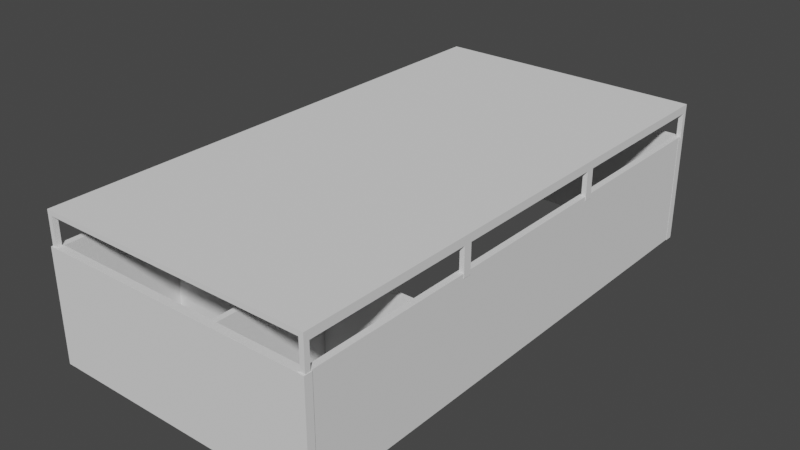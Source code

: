 # Source: Office.blend  (saved by Blender 2.90.8; exported with 4.5.12 LTS)
import bpy
from mathutils import Matrix  # noqa: F401  (used for matrix-valued properties, if any)

bpy.ops.wm.read_factory_settings(use_empty=True)
scene = bpy.context.scene
scene.name = 'Scene'

# ---- collections
col_collection = bpy.data.collections.new('Collection'); scene.collection.children.link(col_collection)

# ---- world
world_world = bpy.data.worlds.new('World'); scene.world = world_world
world_world.use_nodes = True; world_world.node_tree.nodes.clear()
_N = world_world.node_tree.nodes; _L = world_world.node_tree.links
n0 = _N.new('ShaderNodeOutputWorld'); n0.name = 'World Output'; n0.location = (300, 300)
n1 = _N.new('ShaderNodeBackground'); n1.name = 'Background'; n1.location = (10, 300)
n1.inputs[0].default_value = (0.05088, 0.05088, 0.05088, 1.0)
_L.new(n1.outputs[0], n0.inputs[0])
n0.is_active_output = True
world_world.color = (0.05088, 0.05088, 0.05088)
world_world.use_sun_shadow = False
world_world.sun_shadow_jitter_overblur = 0.0

# ---- meshes
me_cube_003 = bpy.data.meshes.new('Cube.003')
me_cube_003.from_pydata([(-0.9849, 0.1984, 0.008556), (-0.9849, 0.1984, 1.778), (-0.9849, 2.198, 0.008556), (-0.9849, 2.198, 1.778), (0.9689, 0.1984, 0.008556), (0.9689, 0.1984, 1.778), (0.9689, 2.198, 0.008556), (0.9689, 2.198, 1.778), (0.07346, 2.198, 0.008556), (0.07346, 0.1984, 0.008556), (0.07346, 2.198, 0.4138), (0.07346, 0.1984, 0.4138), (-0.07518, 2.198, 0.4138), (-0.07518, 0.1984, 0.4138), (-0.07518, 2.198, 0.008556), (-0.07518, 0.1984, 0.008556)], [], [(0, 1, 3, 2), (2, 3, 7, 6, 8, 10, 12, 14), (6, 7, 5, 4), (4, 5, 1, 0, 15, 13, 11, 9), (2, 14, 15, 0), (7, 3, 1, 5), (11, 10, 8, 9), (12, 13, 15, 14), (10, 11, 13, 12), (9, 8, 6, 4)])
_uv = me_cube_003.uv_layers.new(name='UVMap')
_uv.uv.foreach_set('vector', [0.375, 0.0, 0.625, 0.0, 0.625, 0.25, 0.375, 0.25, 0.375, 0.25, 0.625, 0.25, 0.625, 0.5, 0.375, 0.5, 0.375, 0.3902, 0.4684, 0.3902, 0.4684, 0.3598, 0.375, 0.3598, 0.375, 0.5, 0.625, 0.5, 0.625, 0.75, 0.375, 0.75, 0.375, 0.75, 0.625, 0.75, 0.625, 1.0, 0.375, 1.0, 0.375, 0.8902, 0.4684, 0.8902, 0.4684, 0.8598, 0.375, 0.8598, 0.125, 0.5, 0.2348, 0.5, 0.2348, 0.75, 0.125, 0.75, 0.625, 0.5, 0.875, 0.5, 0.875, 0.75, 0.625, 0.75, 0.625, 0.6382, 0.625, 0.6118, 0.3945, 0.6118, 0.3945, 0.6382, 0.625, 0.1382, 0.625, 0.1118, 0.3945, 0.1118, 0.3945, 0.1382, 0.625, 0.6118, 0.625, 0.6382, 0.875, 0.6382, 0.875, 0.6118, 0.2652, 0.75, 0.2652, 0.5, 0.375, 0.5, 0.375, 0.75])
me_cube_003.materials.append(None)
me_cube_003.use_remesh_fix_poles = True
me_cube_003.use_remesh_preserve_attributes = False
me_cube_003.use_mirror_vertex_groups = False
me_cube_003.update()
me_cube_005 = bpy.data.meshes.new('Cube.005')
me_cube_005.from_pydata([(-0.4447, -67.15, 0.008697), (-0.4447, -67.15, 1.765), (-0.4447, -65.15, 0.008697), (-0.4447, -65.15, 1.765), (0.3525, -67.15, 0.008697), (0.3525, -67.15, 1.765), (0.3525, -65.15, 0.008697), (0.3525, -65.15, 1.765), (0.06185, -65.15, 0.008697), (0.06185, -67.15, 0.008697), (0.06185, -65.15, 0.3941), (0.06185, -67.15, 0.3941), (-0.06183, -65.15, 0.3941), (-0.06183, -67.15, 0.3941), (-0.06183, -65.15, 0.008697), (-0.06183, -67.15, 0.008697)], [], [(0, 1, 3, 2), (2, 3, 7, 6, 8, 10, 12, 14), (6, 7, 5, 4), (4, 5, 1, 0, 15, 13, 11, 9), (2, 14, 15, 0), (7, 3, 1, 5), (11, 10, 8, 9), (12, 13, 15, 14), (10, 11, 13, 12), (9, 8, 6, 4)])
_uv = me_cube_005.uv_layers.new(name='UVMap')
_uv.uv.foreach_set('vector', [0.375, 0.0, 0.625, 0.0, 0.625, 0.25, 0.375, 0.25, 0.375, 0.25, 0.625, 0.25, 0.625, 0.5, 0.375, 0.5, 0.375, 0.3902, 0.4684, 0.3902, 0.4684, 0.3598, 0.375, 0.3598, 0.375, 0.5, 0.625, 0.5, 0.625, 0.75, 0.375, 0.75, 0.375, 0.75, 0.625, 0.75, 0.625, 1.0, 0.375, 1.0, 0.375, 0.8902, 0.4684, 0.8902, 0.4684, 0.8598, 0.375, 0.8598, 0.125, 0.5, 0.2348, 0.5, 0.2348, 0.75, 0.125, 0.75, 0.625, 0.5, 0.875, 0.5, 0.875, 0.75, 0.625, 0.75, 0.625, 0.6382, 0.625, 0.6118, 0.3945, 0.6118, 0.3945, 0.6382, 0.625, 0.1382, 0.625, 0.1118, 0.3945, 0.1118, 0.3945, 0.1382, 0.625, 0.6118, 0.625, 0.6382, 0.875, 0.6382, 0.875, 0.6118, 0.2652, 0.75, 0.2652, 0.5, 0.375, 0.5, 0.375, 0.75])
me_cube_005.materials.append(None)
me_cube_005.use_remesh_fix_poles = True
me_cube_005.use_remesh_preserve_attributes = False
me_cube_005.use_mirror_vertex_groups = False
me_cube_005.update()
me_cube_006 = bpy.data.meshes.new('Cube.006')
me_cube_006.from_pydata([(3.416, -1.221, -0.03767), (3.416, -1.221, 0.6254), (3.416, -0.04088, -0.03767), (3.416, -0.04088, 0.6254), (4.09, -1.221, -0.03767), (4.09, -1.221, 0.6254), (4.09, -0.04088, -0.03767), (4.09, -0.04088, 0.6254), (3.416, -0.2279, -0.03767), (3.416, -0.2279, 0.6254), (4.09, -0.2279, -0.03767), (4.09, -0.2279, 0.6254), (0.2394, -0.2279, 0.6254), (0.2394, -0.04088, 0.6254), (0.2394, -0.04088, -0.03767), (0.2394, -0.2279, -0.03767)], [], [(3, 2, 14, 13), (2, 3, 7, 6), (10, 11, 5, 4), (4, 5, 1, 0), (8, 10, 4, 0), (11, 9, 1, 5), (7, 3, 9, 11), (2, 6, 10, 8), (6, 7, 11, 10), (0, 1, 9, 8), (15, 12, 13, 14), (2, 8, 15, 14), (8, 9, 12, 15), (9, 3, 13, 12)])
_uv = me_cube_006.uv_layers.new(name='UVMap')
_uv.uv.foreach_set('vector', [0.625, 0.25, 0.375, 0.25, 0.375, 0.25, 0.625, 0.25, 0.375, 0.25, 0.625, 0.25, 0.625, 0.5, 0.375, 0.5, 0.375, 0.5476, 0.625, 0.5476, 0.625, 0.75, 0.375, 0.75, 0.375, 0.75, 0.625, 0.75, 0.625, 1.0, 0.375, 1.0, 0.125, 0.5476, 0.375, 0.5476, 0.375, 0.75, 0.125, 0.75, 0.625, 0.5476, 0.875, 0.5476, 0.875, 0.75, 0.625, 0.75, 0.625, 0.5, 0.875, 0.5, 0.875, 0.5476, 0.625, 0.5476, 0.125, 0.5, 0.375, 0.5, 0.375, 0.5476, 0.125, 0.5476, 0.375, 0.5, 0.625, 0.5, 0.625, 0.5476, 0.375, 0.5476, 0.375, 0.0, 0.625, 0.0, 0.625, 0.2024, 0.375, 0.2024, 0.375, 0.2024, 0.625, 0.2024, 0.625, 0.25, 0.375, 0.25, 0.125, 0.5, 0.125, 0.5476, 0.125, 0.5476, 0.125, 0.5, 0.375, 0.2024, 0.625, 0.2024, 0.625, 0.2024, 0.375, 0.2024, 0.875, 0.5476, 0.875, 0.5, 0.875, 0.5, 0.875, 0.5476])
me_cube_006.use_remesh_fix_poles = True
me_cube_006.use_remesh_preserve_attributes = False
me_cube_006.use_mirror_vertex_groups = False
me_cube_006.update()
me_cube = bpy.data.meshes.new('Cube')
me_cube.from_pydata([(-1.0, -1.0, -2.305), (-1.0, -1.0, -0.3046), (-1.0, 1.0, -2.305), (-1.0, 1.0, -0.3046), (1.0, -1.0, -2.305), (1.0, -1.0, -0.3046), (1.0, 1.0, -2.305), (1.0, 1.0, -0.3046), (0.9668, 1.0, -2.305), (0.9668, 1.0, -0.5657), (0.9668, -1.0, -0.5657), (0.9668, -1.0, -2.305), (-0.9668, 1.0, -0.5657), (-0.9668, 1.0, -2.305), (-0.9668, -1.0, -0.5657), (-0.9668, -1.0, -2.305), (-1.0, 0.349, -0.7539), (1.0, 0.349, -0.7539), (-0.9668, 0.349, -0.7539), (0.9668, 0.349, -0.7539), (-1.0, 0.3174, -0.7539), (1.0, 0.3174, -0.7539), (-0.9668, 0.3174, -0.7539), (0.9668, 0.3174, -0.7539), (-1.0, -0.3472, -0.7539), (1.0, -0.3472, -0.7539), (-0.9668, -0.3472, -0.7539), (0.9668, -0.3472, -0.7539), (-1.0, 0.349, -2.305), (1.0, 0.349, -2.305), (-0.9668, 0.349, -2.305), (0.9668, 0.349, -2.305), (-1.0, -0.3472, -2.305), (1.0, -0.3472, -2.305), (-0.9668, -0.3472, -2.305), (0.9668, -0.3472, -2.305), (-1.0, -0.9802, -0.7539), (1.0, -0.9802, -0.7539), (-0.9668, -0.9802, -0.7539), (0.9668, -0.9802, -0.7539), (-1.0, -0.3156, -0.7539), (1.0, -0.3156, -0.7539), (-0.9668, -0.3156, -0.7539), (0.9668, -0.3156, -0.7539), (-1.0, -0.3156, -2.305), (1.0, -0.3156, -2.305), (-0.9668, -0.3156, -2.305), (0.9668, -0.3156, -2.305), (-1.0, -0.9802, -2.305), (1.0, -0.9802, -2.305), (-0.9668, -0.9802, -2.305), (0.9668, -0.9802, -2.305), (-1.0, 0.3174, -2.305), (1.0, 0.3174, -2.305), (-0.9668, 0.3174, -2.305), (0.9668, 0.3174, -2.305), (-1.0, 0.982, -0.7539), (1.0, 0.982, -0.7539), (-0.9668, 0.982, -0.7539), (0.9668, 0.982, -0.7539), (-1.0, 0.982, -2.305), (1.0, 0.982, -2.305), (-0.9668, 0.982, -2.305), (0.9668, 0.982, -2.305)], [], [(0, 1, 3, 2, 60, 56, 16, 28, 52, 20, 40, 44, 32, 24, 36, 48), (2, 3, 7, 6, 8, 9, 12, 13), (6, 7, 5, 4, 49, 37, 25, 33, 45, 41, 21, 53, 29, 17, 57, 61), (4, 5, 1, 0, 15, 14, 10, 11), (2, 13, 62, 60), (7, 3, 1, 5), (10, 9, 8, 63, 59, 19, 31, 55, 23, 43, 47, 35, 27, 39, 51, 11), (12, 14, 15, 50, 38, 26, 34, 46, 42, 22, 54, 30, 18, 58, 62, 13), (9, 10, 14, 12), (11, 51, 49, 4), (40, 42, 46, 44), (43, 41, 45, 47), (24, 26, 38, 36), (27, 25, 37, 39), (25, 27, 35, 33), (26, 24, 32, 34), (21, 23, 55, 53), (22, 20, 52, 54), (56, 58, 18, 16), (59, 57, 17, 19), (33, 35, 47, 45), (53, 55, 31, 29), (61, 63, 8, 6), (57, 59, 63, 61), (58, 56, 60, 62), (28, 30, 54, 52), (44, 46, 34, 32), (48, 50, 15, 0), (20, 22, 42, 40), (23, 21, 41, 43), (36, 38, 50, 48), (39, 37, 49, 51), (16, 18, 30, 28), (19, 17, 29, 31)])
_uv = me_cube.uv_layers.new(name='UVMap')
_uv.uv.foreach_set('vector', [0.375, 0.0, 0.625, 0.0, 0.625, 0.25, 0.375, 0.25, 0.375, 0.2477, 0.5688, 0.2477, 0.5688, 0.1686, 0.375, 0.1686, 0.375, 0.1647, 0.5688, 0.1647, 0.5688, 0.08555, 0.375, 0.08555, 0.375, 0.0816, 0.5688, 0.0816, 0.5688, 0.002476, 0.375, 0.002476, 0.375, 0.25, 0.625, 0.25, 0.625, 0.5, 0.375, 0.5, 0.375, 0.4959, 0.5924, 0.4959, 0.5924, 0.2541, 0.375, 0.2541, 0.375, 0.5, 0.625, 0.5, 0.625, 0.75, 0.375, 0.75, 0.375, 0.7475, 0.5688, 0.7475, 0.5688, 0.6684, 0.375, 0.6684, 0.375, 0.6644, 0.5688, 0.6644, 0.5688, 0.5853, 0.375, 0.5853, 0.375, 0.5814, 0.5688, 0.5814, 0.5688, 0.5023, 0.375, 0.5023, 0.375, 0.75, 0.625, 0.75, 0.625, 1.0, 0.375, 1.0, 0.375, 0.9959, 0.5924, 0.9959, 0.5924, 0.7541, 0.375, 0.7541, 0.125, 0.5, 0.1291, 0.5, 0.1291, 0.5023, 0.125, 0.5023, 0.625, 0.5, 0.875, 0.5, 0.875, 0.75, 0.625, 0.75, 0.625, 0.7212, 0.625, 0.5288, 0.4068, 0.5288, 0.4068, 0.5305, 0.6014, 0.5305, 0.6014, 0.5914, 0.4068, 0.5914, 0.4068, 0.5945, 0.6014, 0.5945, 0.6014, 0.6554, 0.4068, 0.6554, 0.4068, 0.6584, 0.6014, 0.6584, 0.6014, 0.7193, 0.4068, 0.7193, 0.4068, 0.7212, 0.625, 0.2212, 0.625, 0.02878, 0.4068, 0.02878, 0.4068, 0.03068, 0.6014, 0.03068, 0.6014, 0.09159, 0.4068, 0.09159, 0.4068, 0.09463, 0.6014, 0.09463, 0.6014, 0.1555, 0.4068, 0.1555, 0.4068, 0.1586, 0.6014, 0.1586, 0.6014, 0.2195, 0.4068, 0.2195, 0.4068, 0.2212, 0.625, 0.5288, 0.625, 0.7212, 0.875, 0.7212, 0.875, 0.5288, 0.3709, 0.75, 0.3709, 0.7475, 0.375, 0.7475, 0.375, 0.75, 0.625, 0.1729, 0.625, 0.1713, 0.3851, 0.1713, 0.3851, 0.1729, 0.625, 0.07871, 0.625, 0.07712, 0.3851, 0.07712, 0.3851, 0.07871, 0.625, 0.5771, 0.625, 0.5787, 0.875, 0.5787, 0.875, 0.5771, 0.625, 0.6713, 0.625, 0.6729, 0.875, 0.6729, 0.875, 0.6713, 0.625, 0.6729, 0.625, 0.6713, 0.3851, 0.6713, 0.3851, 0.6729, 0.625, 0.5787, 0.625, 0.5771, 0.3851, 0.5771, 0.3851, 0.5787, 0.625, 0.6729, 0.625, 0.6713, 0.3851, 0.6713, 0.3851, 0.6729, 0.625, 0.5787, 0.625, 0.5771, 0.3851, 0.5771, 0.3851, 0.5787, 0.625, 0.5771, 0.625, 0.5787, 0.875, 0.5787, 0.875, 0.5771, 0.625, 0.6713, 0.625, 0.6729, 0.875, 0.6729, 0.875, 0.6713, 0.375, 0.6684, 0.3709, 0.6684, 0.3709, 0.6644, 0.375, 0.6644, 0.375, 0.5853, 0.3709, 0.5853, 0.3709, 0.5814, 0.375, 0.5814, 0.375, 0.5023, 0.3709, 0.5023, 0.3709, 0.5, 0.375, 0.5, 0.625, 0.6729, 0.625, 0.6713, 0.3851, 0.6713, 0.3851, 0.6729, 0.625, 0.5787, 0.625, 0.5771, 0.3851, 0.5771, 0.3851, 0.5787, 0.125, 0.5814, 0.1291, 0.5814, 0.1291, 0.5853, 0.125, 0.5853, 0.125, 0.6644, 0.1291, 0.6644, 0.1291, 0.6684, 0.125, 0.6684, 0.125, 0.7475, 0.1291, 0.7475, 0.1291, 0.75, 0.125, 0.75, 0.625, 0.5771, 0.625, 0.5787, 0.875, 0.5787, 0.875, 0.5771, 0.625, 0.6713, 0.625, 0.6729, 0.875, 0.6729, 0.875, 0.6713, 0.625, 0.1729, 0.625, 0.1713, 0.3851, 0.1713, 0.3851, 0.1729, 0.625, 0.07871, 0.625, 0.07712, 0.3851, 0.07712, 0.3851, 0.07871, 0.625, 0.1729, 0.625, 0.1713, 0.3851, 0.1713, 0.3851, 0.1729, 0.625, 0.07871, 0.625, 0.07712, 0.3851, 0.07712, 0.3851, 0.07871])
me_cube.materials.append(None)
me_cube.use_remesh_fix_poles = True
me_cube.use_remesh_preserve_attributes = False
me_cube.use_mirror_vertex_groups = False
me_cube.update()
me_plane_002 = bpy.data.meshes.new('Plane.002')
me_plane_002.from_pydata([(-0.9981, 0.001354, 0.5), (1.002, 0.001354, 0.5), (-0.9981, 2.001, 0.5), (1.002, 2.001, 0.5)], [], [(0, 1, 3, 2)])
_uv = me_plane_002.uv_layers.new(name='UVMap')
_uv.uv.foreach_set('vector', [0.0, 0.0, 1.0, 0.0, 1.0, 1.0, 0.0, 1.0])
me_plane_002.materials.append(None)
me_plane_002.use_remesh_fix_poles = True
me_plane_002.use_remesh_preserve_attributes = False
me_plane_002.use_mirror_vertex_groups = False
me_plane_002.update()
me_plane_003 = bpy.data.meshes.new('Plane.003')
me_plane_003.from_pydata([(-0.9609, 2.265e-06, -0.05045), (1.048, 2.265e-06, -0.05045), (-0.9609, 2.0, -0.05045), (1.048, 2.0, -0.05045)], [], [(0, 1, 3, 2)])
_uv = me_plane_003.uv_layers.new(name='UVMap')
_uv.uv.foreach_set('vector', [0.0, 0.0, 1.0, 0.0, 1.0, 1.0, 0.0, 1.0])
me_plane_003.materials.append(None)
me_plane_003.use_remesh_fix_poles = True
me_plane_003.use_remesh_preserve_attributes = False
me_plane_003.use_mirror_vertex_groups = False
me_plane_003.update()
me_plane_004 = bpy.data.meshes.new('Plane.004')
me_plane_004.from_pydata([(-0.9648, -0.0108, 0.4), (1.044, -0.0108, 0.4), (-0.9648, 1.989, 0.4), (1.044, 1.989, 0.4)], [], [(0, 1, 3, 2)])
_uv = me_plane_004.uv_layers.new(name='UVMap')
_uv.uv.foreach_set('vector', [0.0, 0.0, 1.0, 0.0, 1.0, 1.0, 0.0, 1.0])
me_plane_004.materials.append(None)
me_plane_004.use_remesh_fix_poles = True
me_plane_004.use_remesh_preserve_attributes = False
me_plane_004.use_mirror_vertex_groups = False
me_plane_004.update()
me_plane_005 = bpy.data.meshes.new('Plane.005')
me_plane_005.from_pydata([(-0.994, -0.003466, 4.482e-05), (1.006, -0.003466, 4.482e-05), (-0.994, 1.997, 4.482e-05), (1.006, 1.997, 4.482e-05)], [], [(0, 1, 3, 2)])
_uv = me_plane_005.uv_layers.new(name='UVMap')
_uv.uv.foreach_set('vector', [0.0, 0.0, 1.0, 0.0, 1.0, 1.0, 0.0, 1.0])
me_plane_005.materials.append(None)
me_plane_005.use_remesh_fix_poles = True
me_plane_005.use_remesh_preserve_attributes = False
me_plane_005.use_mirror_vertex_groups = False
me_plane_005.update()

# ---- objects
ob_middlewall = bpy.data.objects.new('MiddleWall', me_cube_003)
ob_cube_002 = bpy.data.objects.new('Cube.002', me_cube_005)
ob_cube_003 = bpy.data.objects.new('Cube.003', me_cube_006)
ob_roof = bpy.data.objects.new('Roof', me_cube)
ob_backwall = bpy.data.objects.new('BackWall', me_plane_002)
ob_leftwall = bpy.data.objects.new('LeftWall', me_plane_003)
ob_rightwall = bpy.data.objects.new('RightWall', me_plane_004)
ob_frontwall = bpy.data.objects.new('FrontWall', me_plane_005)

# ---- transforms, parenting, visibility, modifiers, constraints
ob_middlewall.location = (0.04303, -6.779, -3.875)
ob_middlewall.scale = (9.005, 0.1729, 4.046)
ob_middlewall.lineart.crease_threshold = 0.0
ob_cube_002.location = (-8.667, -9.738, -3.874)
ob_cube_002.rotation_euler = (0.0, -0.0, 1.571)
ob_cube_002.scale = (9.005, 0.1729, 4.046)
ob_cube_002.lineart.crease_threshold = 0.0
ob_cube_003.location = (-8.868, -9.451, -3.783)
ob_cube_003.scale = (0.8391, 3.691, 0.981)
ob_cube_003.lineart.crease_threshold = 0.0
ob_roof.location = (0.04132, 2.745, 5.734)
ob_roof.scale = (8.85, 16.8, 1.165)
ob_roof.lineart.crease_threshold = 0.0
ob_backwall.location = (-0.01681, 19.55, -3.843)
ob_backwall.rotation_euler = (1.571, -0.0, 0.0)
ob_backwall.scale = (8.874, 3.56, 1.0)
ob_backwall.lineart.crease_threshold = 0.0
_m = ob_backwall.modifiers.new('Solidify', 'SOLIDIFY')
_m.thickness = 0.5
ob_leftwall.location = (8.917, 2.042, -3.796)
ob_leftwall.rotation_euler = (1.571, 0.0, 1.571)
ob_leftwall.scale = (16.77, 3.56, 1.0)
ob_leftwall.lineart.crease_threshold = 0.0
_m = ob_leftwall.modifiers.new('Solidify', 'SOLIDIFY')
_m.thickness = 0.4
ob_rightwall.location = (-8.868, 2.037, -3.8)
ob_rightwall.rotation_euler = (1.571, 0.0, 1.571)
ob_rightwall.scale = (16.77, 3.56, 1.0)
ob_rightwall.lineart.crease_threshold = 0.0
_m = ob_rightwall.modifiers.new('Solidify', 'SOLIDIFY')
_m.thickness = 0.4
ob_frontwall.location = (-0.009748, -14.15, -3.811)
ob_frontwall.rotation_euler = (1.571, 0.0, 0.0)
ob_frontwall.scale = (8.874, 3.56, 1.0)
ob_frontwall.lineart.crease_threshold = 0.0
_m = ob_frontwall.modifiers.new('Solidify', 'SOLIDIFY')
_m.thickness = 0.5

# ---- collection membership
col_collection.objects.link(ob_middlewall)
col_collection.objects.link(ob_cube_002)
col_collection.objects.link(ob_cube_003)
col_collection.objects.link(ob_roof)
col_collection.objects.link(ob_backwall)
col_collection.objects.link(ob_leftwall)
col_collection.objects.link(ob_rightwall)
col_collection.objects.link(ob_frontwall)

# ---- scene / render settings (as saved in the file)
scene.frame_start = 1; scene.frame_end = 250; scene.frame_set(0)
scene.render.engine = 'BLENDER_EEVEE_NEXT'
scene.cycles.use_denoising = False
scene.cycles.samples = 128
scene.cycles.sampling_pattern = 'TABULATED_SOBOL'
scene.cycles.use_adaptive_sampling = False
scene.cycles.use_light_tree = False
scene.view_settings.view_transform = 'Filmic'
bpy.context.view_layer.update()

# ---- added for rendering (the .blend has no active camera and no usable light): camera, sun
cam_auto = bpy.data.cameras.new('AutoCamera')
cam_auto.lens = 50.0
cam_auto.sensor_width = 36.0
cam_auto.clip_end = 1000.0
ob_auto_camera = bpy.data.objects.new('AutoCamera', cam_auto)
scene.collection.objects.link(ob_auto_camera)
ob_auto_camera.location = (36.3508, -40.8603, 29.8331)
ob_auto_camera.rotation_euler = (1.09748, -7.21219e-08, 0.694738)
scene.camera = ob_auto_camera
light_auto_sun = bpy.data.lights.new('AutoSun', 'SUN')
light_auto_sun.energy = 3.0
light_auto_sun.angle = 0.0523599
ob_auto_sun = bpy.data.objects.new('AutoSun', light_auto_sun)
scene.collection.objects.link(ob_auto_sun)
ob_auto_sun.rotation_euler = (0.872665, 0.174533, 0.523599)
bpy.context.view_layer.update()
